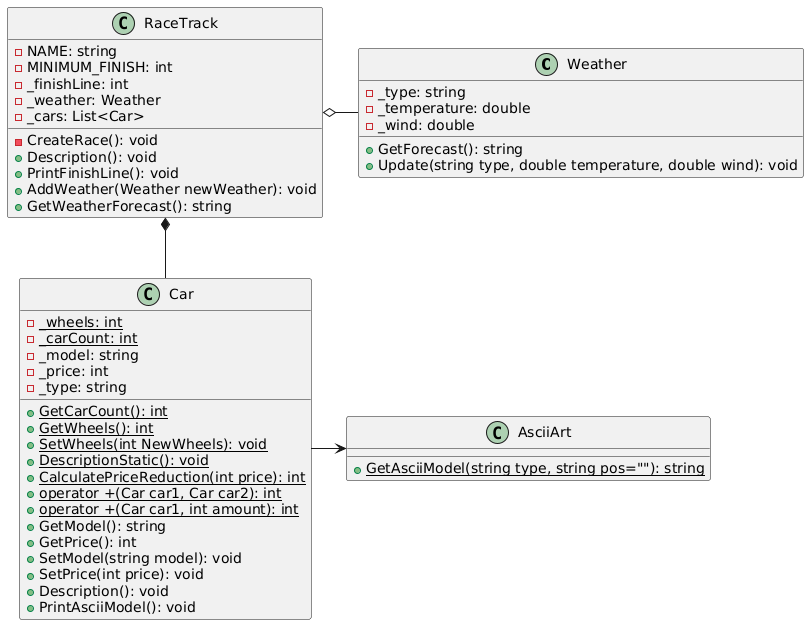

The diagram above was rendered by PlantUML. Its source (embedded in the PNG):
@startuml
class Weather 
{
    - _type: string
    - _temperature: double
    - _wind: double
    
    + GetForecast(): string
    + Update(string type, double temperature, double wind): void
}

class Car 
{
    - {static} _wheels: int
    - {static} _carCount: int
    - _model: string 
    - _price: int
    - _type: string
    
    + {static} GetCarCount(): int
    + {static} GetWheels(): int
    + {static} SetWheels(int NewWheels): void
    + {static} DescriptionStatic(): void
    + {static} CalculatePriceReduction(int price): int
    + {static} operator +(Car car1, Car car2): int
    + {static} operator +(Car car1, int amount): int
    + GetModel(): string
    + GetPrice(): int
    + SetModel(string model): void
    + SetPrice(int price): void
    + Description(): void
    + PrintAsciiModel(): void
}

class AsciiArt
{
    + {static} GetAsciiModel(string type, string pos=""): string
}

class RaceTrack
{
    - NAME: string
    - MINIMUM_FINISH: int
    - _finishLine: int
    - _weather: Weather
    - _cars: List<Car> 

    - CreateRace(): void
    + Description(): void
    + PrintFinishLine(): void
    + AddWeather(Weather newWeather): void
    + GetWeatherForecast(): string
}

RaceTrack o- Weather
RaceTrack *-- Car
Car -> AsciiArt
@enduml